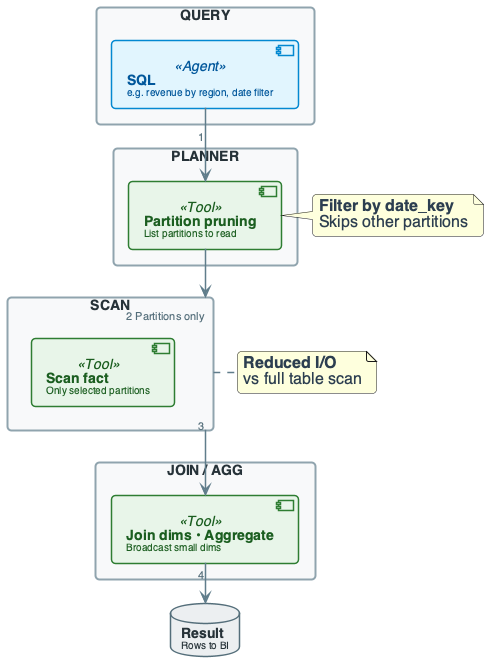

The diagram above was rendered by PlantUML. Its source (embedded in the PNG):
@startuml
'=================================================
' CANONICAL DIAGRAM TEMPLATE — DATA ENGINEERING
'=================================================

top to bottom direction
skinparam linetype ortho
skinparam shadowing false
skinparam roundcorner 8
skinparam handwritten false
skinparam nodesep 30
skinparam ranksep 40

skinparam defaultFontName "Segoe UI", "Helvetica", sans-serif
skinparam defaultFontSize 16
skinparam defaultFontColor #2C3E50

skinparam rectangle {
    BackgroundColor #F8F9FA
    BorderColor #90A4AE
    BorderThickness 2
    FontColor #263238
    FontSize 14
    FontStyle bold
    Padding 20
}
skinparam component {
    BackgroundColor #FFFFFF
    BorderColor #78909C
    BorderThickness 1.5
    FontSize 14
    Padding 12
}
skinparam database {
    BackgroundColor #ECEFF1
    BorderColor #546E7A
    BorderThickness 1.5
    FontSize 14
    FontColor #263238
}
skinparam arrow {
    Color #607D8B
    Thickness 1.5
    FontSize 11
    FontColor #546E7A
}

skinparam component<<Agent>> {
    BorderColor #0288D1
    BackgroundColor #E1F5FE
    FontColor #01579B
}
skinparam component<<Tool>> {
    BorderColor #2E7D32
    BackgroundColor #E8F5E9
    FontColor #1B5E20
}

'========================
' OLAP QUERY PATH AND PARTITION PRUNING
'========================

rectangle "QUERY" #F8F9FA {
    component "**SQL**\n<size:10>e.g. revenue by region, date filter</size>" as SQL <<Agent>>
}

rectangle "PLANNER" #F8F9FA {
    component "**Partition pruning**\n<size:10>List partitions to read</size>" as PRUNE <<Tool>>
}

rectangle "SCAN" #F8F9FA {
    component "**Scan fact**\n<size:10>Only selected partitions</size>" as SCAN1 <<Tool>>
}

rectangle "JOIN / AGG" #F8F9FA {
    component "**Join dims • Aggregate**\n<size:10>Broadcast small dims</size>" as JOIN <<Tool>>
}

database "**Result**\n<size:10>Rows to BI</size>" as RESULT

SQL --> PRUNE : "1"
PRUNE --> SCAN : "2 Partitions only"
SCAN --> JOIN : "3"
JOIN --> RESULT : "4"

note right of PRUNE : **Filter by date_key**\nSkips other partitions
note right of SCAN : **Reduced I/O**\nvs full table scan

@enduml